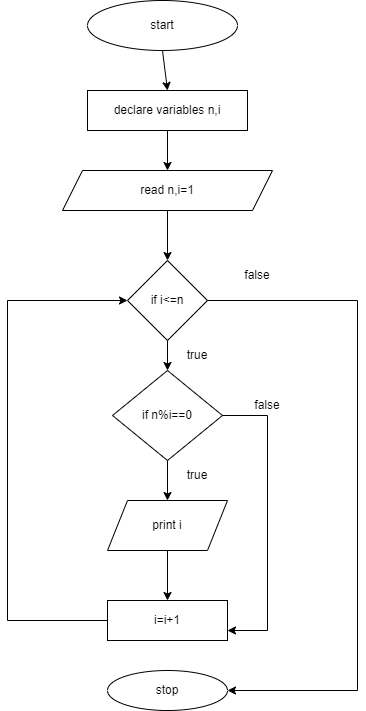

The diagram above was exported from draw.io. Its source (the exported page's mxGraphModel, read from the mxfile embedded in the PNG):
<mxGraphModel dx="1050" dy="573" grid="1" gridSize="10" guides="1" tooltips="1" connect="1" arrows="1" fold="1" page="1" pageScale="1" pageWidth="850" pageHeight="1100" math="0" shadow="0">
  <root>
    <mxCell id="0" />
    <mxCell id="1" parent="0" />
    <mxCell id="hTseYUJg-1oaL013EM_V-1" value="start" style="ellipse;whiteSpace=wrap;html=1;" vertex="1" parent="1">
      <mxGeometry x="350" y="30" width="150" height="50" as="geometry" />
    </mxCell>
    <mxCell id="hTseYUJg-1oaL013EM_V-9" value="" style="edgeStyle=orthogonalEdgeStyle;rounded=0;orthogonalLoop=1;jettySize=auto;html=1;" edge="1" parent="1" source="hTseYUJg-1oaL013EM_V-2" target="hTseYUJg-1oaL013EM_V-3">
      <mxGeometry relative="1" as="geometry" />
    </mxCell>
    <mxCell id="hTseYUJg-1oaL013EM_V-2" value="declare variables n,i" style="rounded=0;whiteSpace=wrap;html=1;" vertex="1" parent="1">
      <mxGeometry x="350" y="120" width="160" height="40" as="geometry" />
    </mxCell>
    <mxCell id="hTseYUJg-1oaL013EM_V-10" value="" style="edgeStyle=orthogonalEdgeStyle;rounded=0;orthogonalLoop=1;jettySize=auto;html=1;" edge="1" parent="1" source="hTseYUJg-1oaL013EM_V-3" target="hTseYUJg-1oaL013EM_V-16">
      <mxGeometry relative="1" as="geometry">
        <mxPoint x="430" y="290" as="targetPoint" />
      </mxGeometry>
    </mxCell>
    <mxCell id="hTseYUJg-1oaL013EM_V-3" value="read n,i=1" style="shape=parallelogram;perimeter=parallelogramPerimeter;whiteSpace=wrap;html=1;fixedSize=1;" vertex="1" parent="1">
      <mxGeometry x="325" y="200" width="210" height="40" as="geometry" />
    </mxCell>
    <mxCell id="hTseYUJg-1oaL013EM_V-11" value="" style="edgeStyle=orthogonalEdgeStyle;rounded=0;orthogonalLoop=1;jettySize=auto;html=1;" edge="1" parent="1" source="hTseYUJg-1oaL013EM_V-4" target="hTseYUJg-1oaL013EM_V-5">
      <mxGeometry relative="1" as="geometry" />
    </mxCell>
    <mxCell id="hTseYUJg-1oaL013EM_V-4" value="if n%i==0" style="rhombus;whiteSpace=wrap;html=1;" vertex="1" parent="1">
      <mxGeometry x="375" y="400" width="110" height="90" as="geometry" />
    </mxCell>
    <mxCell id="hTseYUJg-1oaL013EM_V-5" value="print i" style="shape=parallelogram;perimeter=parallelogramPerimeter;whiteSpace=wrap;html=1;fixedSize=1;" vertex="1" parent="1">
      <mxGeometry x="370" y="530" width="120" height="50" as="geometry" />
    </mxCell>
    <mxCell id="hTseYUJg-1oaL013EM_V-6" value="i=i+1" style="rounded=0;whiteSpace=wrap;html=1;" vertex="1" parent="1">
      <mxGeometry x="370" y="630" width="120" height="40" as="geometry" />
    </mxCell>
    <mxCell id="hTseYUJg-1oaL013EM_V-7" value="stop" style="ellipse;whiteSpace=wrap;html=1;" vertex="1" parent="1">
      <mxGeometry x="370" y="700" width="120" height="40" as="geometry" />
    </mxCell>
    <mxCell id="hTseYUJg-1oaL013EM_V-8" value="" style="endArrow=classic;html=1;rounded=0;exitX=0.5;exitY=1;exitDx=0;exitDy=0;entryX=0.5;entryY=0;entryDx=0;entryDy=0;" edge="1" parent="1" source="hTseYUJg-1oaL013EM_V-1" target="hTseYUJg-1oaL013EM_V-2">
      <mxGeometry width="50" height="50" relative="1" as="geometry">
        <mxPoint x="400" y="220" as="sourcePoint" />
        <mxPoint x="450" y="170" as="targetPoint" />
      </mxGeometry>
    </mxCell>
    <mxCell id="hTseYUJg-1oaL013EM_V-12" value="" style="endArrow=classic;html=1;rounded=0;entryX=0.5;entryY=0;entryDx=0;entryDy=0;exitX=0.5;exitY=1;exitDx=0;exitDy=0;exitPerimeter=0;" edge="1" parent="1" source="hTseYUJg-1oaL013EM_V-5" target="hTseYUJg-1oaL013EM_V-6">
      <mxGeometry width="50" height="50" relative="1" as="geometry">
        <mxPoint x="430" y="480" as="sourcePoint" />
        <mxPoint x="450" y="570" as="targetPoint" />
      </mxGeometry>
    </mxCell>
    <mxCell id="hTseYUJg-1oaL013EM_V-15" value="false" style="text;html=1;strokeColor=none;fillColor=none;align=center;verticalAlign=middle;whiteSpace=wrap;rounded=0;" vertex="1" parent="1">
      <mxGeometry x="490" y="290" width="60" height="30" as="geometry" />
    </mxCell>
    <mxCell id="hTseYUJg-1oaL013EM_V-16" value="if i&amp;lt;=n" style="rhombus;whiteSpace=wrap;html=1;" vertex="1" parent="1">
      <mxGeometry x="390" y="290" width="80" height="80" as="geometry" />
    </mxCell>
    <mxCell id="hTseYUJg-1oaL013EM_V-17" value="" style="endArrow=classic;html=1;rounded=0;exitX=0.5;exitY=1;exitDx=0;exitDy=0;exitPerimeter=0;entryX=0.5;entryY=0;entryDx=0;entryDy=0;" edge="1" parent="1" source="hTseYUJg-1oaL013EM_V-16" target="hTseYUJg-1oaL013EM_V-4">
      <mxGeometry width="50" height="50" relative="1" as="geometry">
        <mxPoint x="400" y="520" as="sourcePoint" />
        <mxPoint x="450" y="470" as="targetPoint" />
      </mxGeometry>
    </mxCell>
    <mxCell id="hTseYUJg-1oaL013EM_V-18" value="" style="endArrow=classic;html=1;rounded=0;exitX=1;exitY=0.5;exitDx=0;exitDy=0;entryX=1;entryY=0.5;entryDx=0;entryDy=0;entryPerimeter=0;" edge="1" parent="1" source="hTseYUJg-1oaL013EM_V-16" target="hTseYUJg-1oaL013EM_V-7">
      <mxGeometry width="50" height="50" relative="1" as="geometry">
        <mxPoint x="400" y="520" as="sourcePoint" />
        <mxPoint x="500" y="720" as="targetPoint" />
        <Array as="points">
          <mxPoint x="620" y="330" />
          <mxPoint x="620" y="720" />
        </Array>
      </mxGeometry>
    </mxCell>
    <mxCell id="hTseYUJg-1oaL013EM_V-19" value="" style="endArrow=classic;html=1;rounded=0;exitX=1;exitY=0.5;exitDx=0;exitDy=0;entryX=1;entryY=0.75;entryDx=0;entryDy=0;" edge="1" parent="1" source="hTseYUJg-1oaL013EM_V-4" target="hTseYUJg-1oaL013EM_V-6">
      <mxGeometry width="50" height="50" relative="1" as="geometry">
        <mxPoint x="400" y="520" as="sourcePoint" />
        <mxPoint x="500" y="660" as="targetPoint" />
        <Array as="points">
          <mxPoint x="530" y="445" />
          <mxPoint x="530" y="660" />
        </Array>
      </mxGeometry>
    </mxCell>
    <mxCell id="hTseYUJg-1oaL013EM_V-20" value="" style="endArrow=classic;html=1;rounded=0;exitX=0;exitY=0.5;exitDx=0;exitDy=0;entryX=0;entryY=0.5;entryDx=0;entryDy=0;" edge="1" parent="1" source="hTseYUJg-1oaL013EM_V-6" target="hTseYUJg-1oaL013EM_V-16">
      <mxGeometry width="50" height="50" relative="1" as="geometry">
        <mxPoint x="400" y="520" as="sourcePoint" />
        <mxPoint x="450" y="470" as="targetPoint" />
        <Array as="points">
          <mxPoint x="270" y="650" />
          <mxPoint x="270" y="330" />
        </Array>
      </mxGeometry>
    </mxCell>
    <mxCell id="hTseYUJg-1oaL013EM_V-21" value="true" style="text;html=1;strokeColor=none;fillColor=none;align=center;verticalAlign=middle;whiteSpace=wrap;rounded=0;" vertex="1" parent="1">
      <mxGeometry x="430" y="490" width="60" height="30" as="geometry" />
    </mxCell>
    <mxCell id="hTseYUJg-1oaL013EM_V-22" value="false" style="text;html=1;strokeColor=none;fillColor=none;align=center;verticalAlign=middle;whiteSpace=wrap;rounded=0;" vertex="1" parent="1">
      <mxGeometry x="500" y="420" width="60" height="30" as="geometry" />
    </mxCell>
    <mxCell id="hTseYUJg-1oaL013EM_V-24" value="true" style="text;html=1;strokeColor=none;fillColor=none;align=center;verticalAlign=middle;whiteSpace=wrap;rounded=0;" vertex="1" parent="1">
      <mxGeometry x="430" y="370" width="60" height="30" as="geometry" />
    </mxCell>
  </root>
</mxGraphModel>